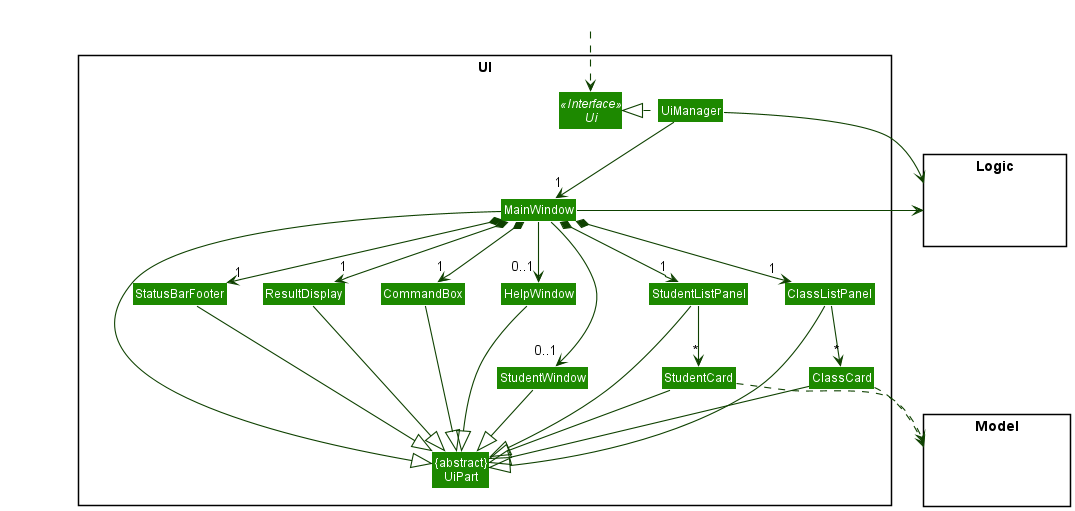

The diagram above was rendered by PlantUML. Its source (embedded in the PNG):
@startuml
!include style.puml
skinparam arrowThickness 1.1
skinparam arrowColor UI_COLOR_T4
skinparam classBackgroundColor UI_COLOR

package UI <<Rectangle>>{
Interface Ui <<Interface>>
Class "{abstract}\nUiPart" as UiPart
Class UiManager
Class MainWindow
Class HelpWindow
Class StudentWindow
Class ResultDisplay
Class StudentListPanel
Class ClassListPanel
Class StudentCard
Class ClassCard
Class StatusBarFooter
Class CommandBox
}

package Model <<Rectangle>> {
Class HiddenModel #FFFFFF
}

package Logic <<Rectangle>> {
Class HiddenLogic #FFFFFF
}

Class HiddenOutside #FFFFFF
HiddenOutside ..> Ui

UiManager .left.|> Ui
UiManager -down-> "1" MainWindow
MainWindow *-down->  "1" CommandBox
MainWindow *-down-> "1" ResultDisplay
MainWindow *-down-> "1" StudentListPanel
MainWindow *-down-> "1" ClassListPanel
MainWindow *-down-> "1" StatusBarFooter
MainWindow --> "0..1" HelpWindow
MainWindow --> "0..1" StudentWindow

StudentListPanel -down-> "*" StudentCard
ClassListPanel -down-> "*" ClassCard

MainWindow -left-|> UiPart

ResultDisplay --|> UiPart
CommandBox --|> UiPart
StudentListPanel --|> UiPart
ClassListPanel --|> UiPart
StudentCard --|> UiPart
ClassCard --|> UiPart
StatusBarFooter --|> UiPart
HelpWindow --|> UiPart
StudentWindow --|> UiPart

ClassCard ..> Model
StudentCard ..> Model
UiManager -right-> Logic
MainWindow -left-> Logic

StudentListPanel -[hidden]left- HelpWindow
HelpWindow -[hidden]left- CommandBox
CommandBox -[hidden]left- ResultDisplay
ResultDisplay -[hidden]left- StatusBarFooter

MainWindow -[hidden]-|> UiPart
@enduml